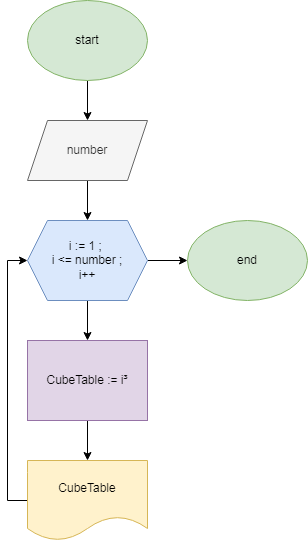

The diagram above was exported from draw.io. Its source (the exported page's mxGraphModel, read from the mxfile embedded in the PNG):
<mxGraphModel dx="868" dy="450" grid="1" gridSize="10" guides="1" tooltips="1" connect="1" arrows="1" fold="1" page="1" pageScale="1" pageWidth="827" pageHeight="1169" math="0" shadow="0">
  <root>
    <mxCell id="0" />
    <mxCell id="1" parent="0" />
    <mxCell id="QaCa6VCy9ds9zi2M7U1Z-61" style="edgeStyle=orthogonalEdgeStyle;rounded=0;orthogonalLoop=1;jettySize=auto;html=1;entryX=0.5;entryY=0;entryDx=0;entryDy=0;" edge="1" parent="1" source="QaCa6VCy9ds9zi2M7U1Z-51" target="QaCa6VCy9ds9zi2M7U1Z-52">
      <mxGeometry relative="1" as="geometry" />
    </mxCell>
    <mxCell id="QaCa6VCy9ds9zi2M7U1Z-51" value="start" style="ellipse;whiteSpace=wrap;html=1;fillColor=#d5e8d4;strokeColor=#82b366;" vertex="1" parent="1">
      <mxGeometry x="80" y="40" width="120" height="80" as="geometry" />
    </mxCell>
    <mxCell id="QaCa6VCy9ds9zi2M7U1Z-60" style="edgeStyle=orthogonalEdgeStyle;rounded=0;orthogonalLoop=1;jettySize=auto;html=1;entryX=0.5;entryY=0;entryDx=0;entryDy=0;" edge="1" parent="1" source="QaCa6VCy9ds9zi2M7U1Z-52" target="QaCa6VCy9ds9zi2M7U1Z-53">
      <mxGeometry relative="1" as="geometry" />
    </mxCell>
    <mxCell id="QaCa6VCy9ds9zi2M7U1Z-52" value="number" style="shape=parallelogram;perimeter=parallelogramPerimeter;whiteSpace=wrap;html=1;fixedSize=1;fillColor=#f5f5f5;fontColor=#333333;strokeColor=#666666;" vertex="1" parent="1">
      <mxGeometry x="80" y="160" width="120" height="60" as="geometry" />
    </mxCell>
    <mxCell id="QaCa6VCy9ds9zi2M7U1Z-59" style="edgeStyle=orthogonalEdgeStyle;rounded=0;orthogonalLoop=1;jettySize=auto;html=1;entryX=0.5;entryY=0;entryDx=0;entryDy=0;" edge="1" parent="1" source="QaCa6VCy9ds9zi2M7U1Z-53" target="QaCa6VCy9ds9zi2M7U1Z-55">
      <mxGeometry relative="1" as="geometry" />
    </mxCell>
    <mxCell id="QaCa6VCy9ds9zi2M7U1Z-62" style="edgeStyle=orthogonalEdgeStyle;rounded=0;orthogonalLoop=1;jettySize=auto;html=1;" edge="1" parent="1" source="QaCa6VCy9ds9zi2M7U1Z-53" target="QaCa6VCy9ds9zi2M7U1Z-63">
      <mxGeometry relative="1" as="geometry">
        <mxPoint x="240" y="300" as="targetPoint" />
      </mxGeometry>
    </mxCell>
    <mxCell id="QaCa6VCy9ds9zi2M7U1Z-53" value="i := 1 ; &lt;br&gt;i &amp;lt;= number ;&lt;br&gt;i++" style="shape=hexagon;perimeter=hexagonPerimeter2;whiteSpace=wrap;html=1;fixedSize=1;fillColor=#dae8fc;strokeColor=#6c8ebf;" vertex="1" parent="1">
      <mxGeometry x="80" y="260" width="120" height="80" as="geometry" />
    </mxCell>
    <mxCell id="QaCa6VCy9ds9zi2M7U1Z-57" value="" style="edgeStyle=orthogonalEdgeStyle;rounded=0;orthogonalLoop=1;jettySize=auto;html=1;" edge="1" parent="1" source="QaCa6VCy9ds9zi2M7U1Z-55" target="QaCa6VCy9ds9zi2M7U1Z-56">
      <mxGeometry relative="1" as="geometry" />
    </mxCell>
    <mxCell id="QaCa6VCy9ds9zi2M7U1Z-55" value="CubeTable := i³" style="rounded=0;whiteSpace=wrap;html=1;fillColor=#e1d5e7;strokeColor=#9673a6;" vertex="1" parent="1">
      <mxGeometry x="80" y="380" width="120" height="80" as="geometry" />
    </mxCell>
    <mxCell id="QaCa6VCy9ds9zi2M7U1Z-58" style="edgeStyle=orthogonalEdgeStyle;rounded=0;orthogonalLoop=1;jettySize=auto;html=1;entryX=0;entryY=0.5;entryDx=0;entryDy=0;" edge="1" parent="1" source="QaCa6VCy9ds9zi2M7U1Z-56" target="QaCa6VCy9ds9zi2M7U1Z-53">
      <mxGeometry relative="1" as="geometry">
        <Array as="points">
          <mxPoint x="60" y="540" />
          <mxPoint x="60" y="300" />
        </Array>
      </mxGeometry>
    </mxCell>
    <mxCell id="QaCa6VCy9ds9zi2M7U1Z-56" value="CubeTable" style="shape=document;whiteSpace=wrap;html=1;boundedLbl=1;rounded=0;fillColor=#fff2cc;strokeColor=#d6b656;" vertex="1" parent="1">
      <mxGeometry x="80" y="500" width="120" height="80" as="geometry" />
    </mxCell>
    <mxCell id="QaCa6VCy9ds9zi2M7U1Z-63" value="end" style="ellipse;whiteSpace=wrap;html=1;fillColor=#d5e8d4;strokeColor=#82b366;" vertex="1" parent="1">
      <mxGeometry x="240" y="260" width="120" height="80" as="geometry" />
    </mxCell>
  </root>
</mxGraphModel>